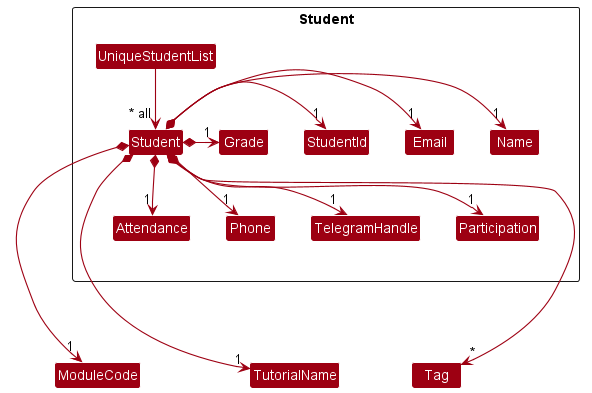

The diagram above was rendered by PlantUML. Its source (embedded in the PNG):
@startuml
!include style.puml
skinparam arrowThickness 1.1
skinparam arrowColor MODEL_COLOR
skinparam classBackgroundColor MODEL_COLOR
skinparam classAttributeIconSize 0

Package Student <<Rectangle>>{

Class UniqueStudentList
Class Student

together {
Class StudentId
Class Grade
Class Email
Class Name
}

together {
Class Phone
Class Attendance
Class Participation
Class TelegramHandle
}

}

UniqueStudentList --> "~* all" Student

Student *-left-> "1" StudentId
Student *-left-> "1" Grade
Student *-up-> "1" Email
Student *--> "1" Name
Student *--> "1" Phone
Student *--> "1" Attendance
Student *--> "1" Participation
Student *--> "1" TelegramHandle

Student *-down--> "1" ModuleCode
Student *-down--> "1" TutorialName
Student *-down--> "*" Tag

TelegramHandle *-down[hidden]--> "1" ModuleCode
TelegramHandle *-down[hidden]--> "1" TutorialName
TelegramHandle *-down[hidden]--> "*" Tag

@enduml